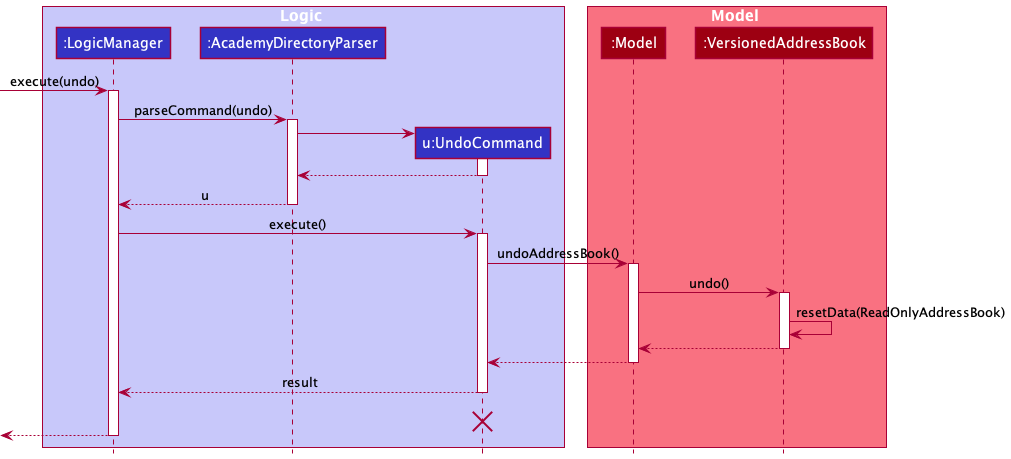

The diagram above was rendered by PlantUML. Its source (embedded in the PNG):
@startuml
!include style.puml

box Logic LOGIC_COLOR_T1
participant ":LogicManager" as LogicManager LOGIC_COLOR
participant ":AcademyDirectoryParser" as AcademyDirectoryParser LOGIC_COLOR
participant "u:UndoCommand" as UndoCommand LOGIC_COLOR
end box

box Model MODEL_COLOR_T1
participant ":Model" as Model MODEL_COLOR
participant ":VersionedAddressBook" as VersionedAddressBook MODEL_COLOR
end box
[-> LogicManager : execute(undo)
activate LogicManager

LogicManager -> AcademyDirectoryParser : parseCommand(undo)
activate AcademyDirectoryParser

create UndoCommand
AcademyDirectoryParser -> UndoCommand
activate UndoCommand

UndoCommand --> AcademyDirectoryParser
deactivate UndoCommand

AcademyDirectoryParser --> LogicManager : u
deactivate AcademyDirectoryParser

LogicManager -> UndoCommand : execute()
activate UndoCommand

UndoCommand -> Model : undoAddressBook()
activate Model

Model -> VersionedAddressBook : undo()
activate VersionedAddressBook

VersionedAddressBook -> VersionedAddressBook :resetData(ReadOnlyAddressBook)
VersionedAddressBook --> Model :
deactivate VersionedAddressBook

Model --> UndoCommand
deactivate Model

UndoCommand --> LogicManager : result
deactivate UndoCommand
UndoCommand -[hidden]-> LogicManager : result
destroy UndoCommand

[<--LogicManager
deactivate LogicManager
@enduml